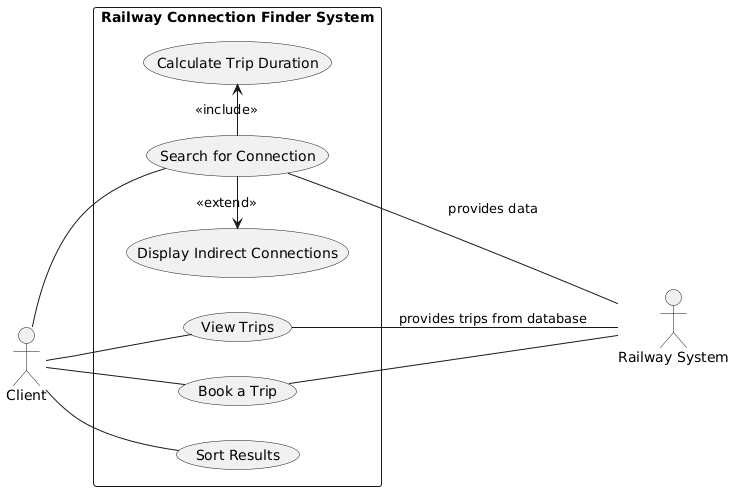

The diagram above was rendered by PlantUML. Its source (embedded in the PNG):
@startuml
left to right direction
actor Client
actor "Railway System" as External

rectangle "Railway Connection Finder System" {
    usecase "Search for Connection" as UC1
    usecase "Sort Results" as UC2
    usecase "Calculate Trip Duration" as UC3
    usecase "Display Indirect Connections" as UC4
    usecase "Book a Trip" as UC5
    usecase "View Trips" as UC6
}

Client -- UC1
Client -- UC2
Client -- UC5
Client -- UC6

UC1 -right-> UC3 : <<include>>
UC1 -left-> UC4 : <<extend>>
External -up- (UC1): provides data
External -up- UC5
External -up- (UC6): provides trips from database
@enduml